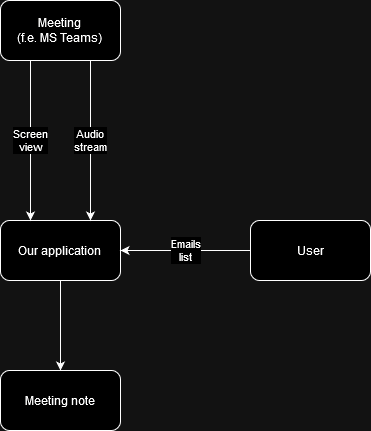

The diagram above was exported from draw.io. Its source (the exported page's mxGraphModel, read from the mxfile embedded in the PNG):
<mxGraphModel dx="1137" dy="649" grid="1" gridSize="10" guides="1" tooltips="1" connect="1" arrows="1" fold="1" page="1" pageScale="1" pageWidth="827" pageHeight="1169" math="0" shadow="0">
  <root>
    <mxCell id="0" />
    <mxCell id="1" parent="0" />
    <mxCell id="NQwe-isVsbIw0xpQNaSF-1" value="&lt;div&gt;Meeting&lt;br&gt;&lt;/div&gt;&lt;div&gt;(f.e. MS Teams)&lt;br&gt;&lt;/div&gt;" style="rounded=1;whiteSpace=wrap;html=1;" vertex="1" parent="1">
      <mxGeometry x="320" y="10" width="120" height="60" as="geometry" />
    </mxCell>
    <mxCell id="NQwe-isVsbIw0xpQNaSF-4" value="&lt;div&gt;Our application&lt;br&gt;&lt;/div&gt;" style="rounded=1;whiteSpace=wrap;html=1;" vertex="1" parent="1">
      <mxGeometry x="320" y="230" width="120" height="60" as="geometry" />
    </mxCell>
    <mxCell id="NQwe-isVsbIw0xpQNaSF-8" value="" style="endArrow=classic;html=1;rounded=0;exitX=0.5;exitY=1;exitDx=0;exitDy=0;entryX=0.5;entryY=0;entryDx=0;entryDy=0;" edge="1" parent="1">
      <mxGeometry relative="1" as="geometry">
        <mxPoint x="410" y="70" as="sourcePoint" />
        <mxPoint x="410" y="230" as="targetPoint" />
      </mxGeometry>
    </mxCell>
    <mxCell id="NQwe-isVsbIw0xpQNaSF-9" value="Audio&lt;br&gt;stream" style="edgeLabel;resizable=0;html=1;;align=center;verticalAlign=middle;" connectable="0" vertex="1" parent="NQwe-isVsbIw0xpQNaSF-8">
      <mxGeometry relative="1" as="geometry" />
    </mxCell>
    <mxCell id="NQwe-isVsbIw0xpQNaSF-12" value="" style="endArrow=classic;html=1;rounded=0;exitX=0.5;exitY=1;exitDx=0;exitDy=0;entryX=0.5;entryY=0;entryDx=0;entryDy=0;" edge="1" parent="1">
      <mxGeometry relative="1" as="geometry">
        <mxPoint x="350" y="70" as="sourcePoint" />
        <mxPoint x="350" y="230" as="targetPoint" />
      </mxGeometry>
    </mxCell>
    <mxCell id="NQwe-isVsbIw0xpQNaSF-13" value="Screen&lt;br&gt;view" style="edgeLabel;resizable=0;html=1;;align=center;verticalAlign=middle;" connectable="0" vertex="1" parent="NQwe-isVsbIw0xpQNaSF-12">
      <mxGeometry relative="1" as="geometry" />
    </mxCell>
    <mxCell id="NQwe-isVsbIw0xpQNaSF-15" value="&lt;div&gt;User&lt;/div&gt;" style="rounded=1;whiteSpace=wrap;html=1;" vertex="1" parent="1">
      <mxGeometry x="570" y="230" width="120" height="60" as="geometry" />
    </mxCell>
    <mxCell id="NQwe-isVsbIw0xpQNaSF-16" value="" style="endArrow=classic;html=1;rounded=0;exitX=0;exitY=0.5;exitDx=0;exitDy=0;entryX=1;entryY=0.5;entryDx=0;entryDy=0;" edge="1" parent="1" source="NQwe-isVsbIw0xpQNaSF-15" target="NQwe-isVsbIw0xpQNaSF-4">
      <mxGeometry relative="1" as="geometry">
        <mxPoint x="370" y="260" as="sourcePoint" />
        <mxPoint x="470" y="260" as="targetPoint" />
      </mxGeometry>
    </mxCell>
    <mxCell id="NQwe-isVsbIw0xpQNaSF-17" value="Emails&lt;br&gt;&lt;div&gt;list&lt;/div&gt;" style="edgeLabel;resizable=0;html=1;;align=center;verticalAlign=middle;" connectable="0" vertex="1" parent="NQwe-isVsbIw0xpQNaSF-16">
      <mxGeometry relative="1" as="geometry" />
    </mxCell>
    <mxCell id="NQwe-isVsbIw0xpQNaSF-18" value="" style="endArrow=classic;html=1;rounded=0;exitX=0.5;exitY=1;exitDx=0;exitDy=0;" edge="1" parent="1" source="NQwe-isVsbIw0xpQNaSF-4">
      <mxGeometry relative="1" as="geometry">
        <mxPoint x="370" y="310" as="sourcePoint" />
        <mxPoint x="380" y="380" as="targetPoint" />
      </mxGeometry>
    </mxCell>
    <mxCell id="NQwe-isVsbIw0xpQNaSF-20" value="Meeting note" style="rounded=1;whiteSpace=wrap;html=1;" vertex="1" parent="1">
      <mxGeometry x="320" y="380" width="120" height="60" as="geometry" />
    </mxCell>
  </root>
</mxGraphModel>